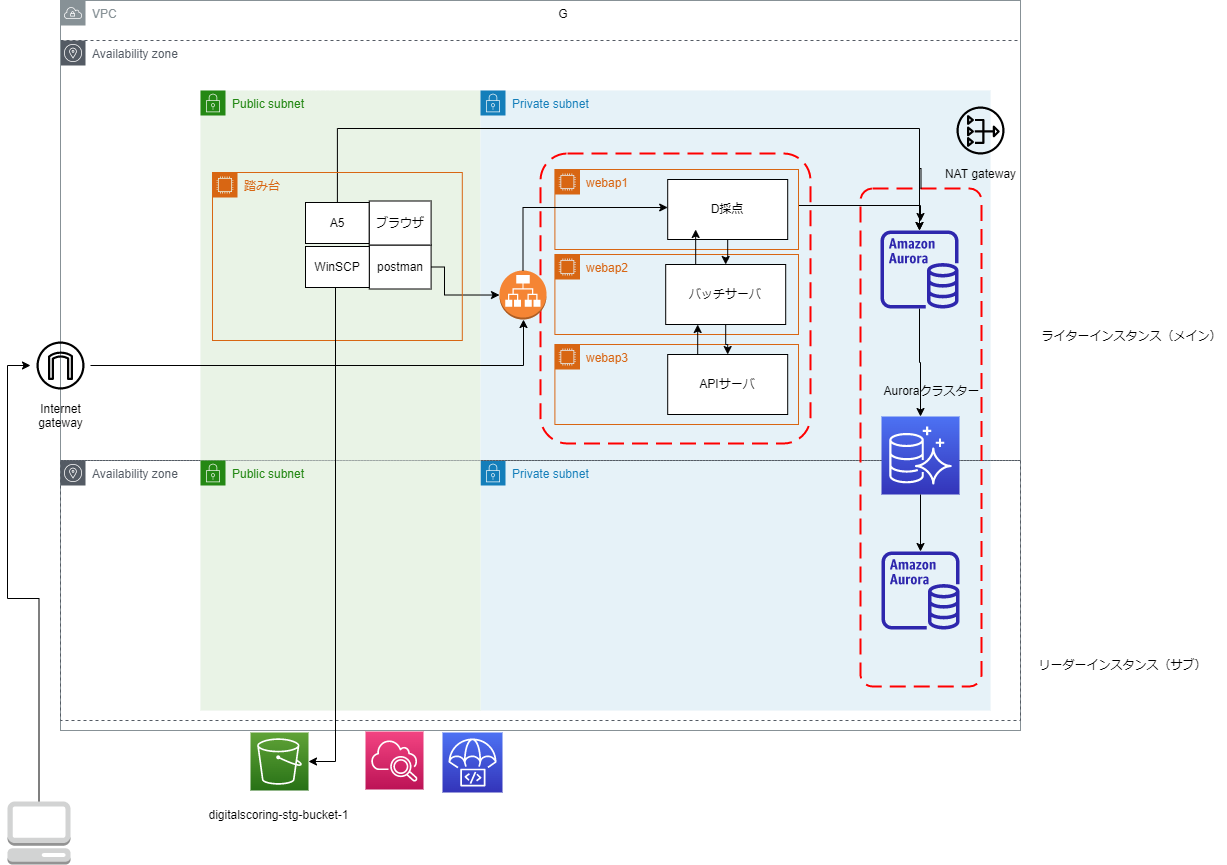

The diagram above was exported from draw.io. Its source (the exported page's mxGraphModel, read from the mxfile embedded in the PNG):
<mxGraphModel dx="868" dy="450" grid="0" gridSize="10" guides="1" tooltips="1" connect="1" arrows="1" fold="1" page="1" pageScale="1" pageWidth="827" pageHeight="1169" math="0" shadow="0">
  <root>
    <mxCell id="0" />
    <mxCell id="1" parent="0" />
    <mxCell id="36cZuovRKeIXjqgRbcZf-4" value="Public subnet" style="points=[[0,0],[0.25,0],[0.5,0],[0.75,0],[1,0],[1,0.25],[1,0.5],[1,0.75],[1,1],[0.75,1],[0.5,1],[0.25,1],[0,1],[0,0.75],[0,0.5],[0,0.25]];outlineConnect=0;gradientColor=none;html=1;whiteSpace=wrap;fontSize=12;fontStyle=0;container=0;pointerEvents=0;collapsible=0;recursiveResize=0;shape=mxgraph.aws4.group;grIcon=mxgraph.aws4.group_security_group;grStroke=0;strokeColor=#248814;fillColor=#E9F3E6;verticalAlign=top;align=left;spacingLeft=30;fontColor=#248814;dashed=0;" parent="1" vertex="1">
      <mxGeometry x="230" y="150" width="280" height="370" as="geometry" />
    </mxCell>
    <mxCell id="36cZuovRKeIXjqgRbcZf-8" value="Private subnet" style="points=[[0,0],[0.25,0],[0.5,0],[0.75,0],[1,0],[1,0.25],[1,0.5],[1,0.75],[1,1],[0.75,1],[0.5,1],[0.25,1],[0,1],[0,0.75],[0,0.5],[0,0.25]];outlineConnect=0;gradientColor=none;html=1;whiteSpace=wrap;fontSize=12;fontStyle=0;container=1;pointerEvents=0;collapsible=0;recursiveResize=0;shape=mxgraph.aws4.group;grIcon=mxgraph.aws4.group_security_group;grStroke=0;strokeColor=#147EBA;fillColor=#E6F2F8;verticalAlign=top;align=left;spacingLeft=30;fontColor=#147EBA;dashed=0;" parent="1" vertex="1">
      <mxGeometry x="510" y="520" width="510" height="250" as="geometry" />
    </mxCell>
    <mxCell id="36cZuovRKeIXjqgRbcZf-3" value="Private subnet" style="points=[[0,0],[0.25,0],[0.5,0],[0.75,0],[1,0],[1,0.25],[1,0.5],[1,0.75],[1,1],[0.75,1],[0.5,1],[0.25,1],[0,1],[0,0.75],[0,0.5],[0,0.25]];outlineConnect=0;gradientColor=none;html=1;whiteSpace=wrap;fontSize=12;fontStyle=0;container=1;pointerEvents=0;collapsible=0;recursiveResize=0;shape=mxgraph.aws4.group;grIcon=mxgraph.aws4.group_security_group;grStroke=0;strokeColor=#147EBA;fillColor=#E6F2F8;verticalAlign=top;align=left;spacingLeft=30;fontColor=#147EBA;dashed=0;" parent="1" vertex="1">
      <mxGeometry x="510" y="150" width="510" height="370" as="geometry" />
    </mxCell>
    <mxCell id="-qTJBuZghjMCPVNU6_jl-11" value="" style="group" parent="1" vertex="1" connectable="0">
      <mxGeometry x="90" y="60" width="1006" height="730" as="geometry" />
    </mxCell>
    <mxCell id="36cZuovRKeIXjqgRbcZf-5" value="Availability zone" style="sketch=0;outlineConnect=0;gradientColor=none;html=1;whiteSpace=wrap;fontSize=12;fontStyle=0;shape=mxgraph.aws4.group;grIcon=mxgraph.aws4.group_availability_zone;strokeColor=#545B64;fillColor=none;verticalAlign=top;align=left;spacingLeft=30;fontColor=#545B64;dashed=1;" parent="-qTJBuZghjMCPVNU6_jl-11" vertex="1">
      <mxGeometry y="40" width="960" height="420" as="geometry" />
    </mxCell>
    <mxCell id="-qTJBuZghjMCPVNU6_jl-10" value="G" style="group" parent="-qTJBuZghjMCPVNU6_jl-11" vertex="1" connectable="0">
      <mxGeometry width="1006" height="730" as="geometry" />
    </mxCell>
    <mxCell id="36cZuovRKeIXjqgRbcZf-1" value="VPC" style="sketch=0;outlineConnect=0;gradientColor=none;html=1;whiteSpace=wrap;fontSize=12;fontStyle=0;shape=mxgraph.aws4.group;grIcon=mxgraph.aws4.group_vpc;strokeColor=#879196;fillColor=none;verticalAlign=top;align=left;spacingLeft=30;fontColor=#879196;dashed=0;" parent="-qTJBuZghjMCPVNU6_jl-10" vertex="1">
      <mxGeometry width="960" height="730" as="geometry" />
    </mxCell>
    <mxCell id="36cZuovRKeIXjqgRbcZf-6" value="Availability zone" style="sketch=0;outlineConnect=0;gradientColor=none;html=1;whiteSpace=wrap;fontSize=12;fontStyle=0;shape=mxgraph.aws4.group;grIcon=mxgraph.aws4.group_availability_zone;strokeColor=#545B64;fillColor=none;verticalAlign=top;align=left;spacingLeft=30;fontColor=#545B64;dashed=1;" parent="-qTJBuZghjMCPVNU6_jl-10" vertex="1">
      <mxGeometry y="460" width="960" height="260" as="geometry" />
    </mxCell>
    <mxCell id="36cZuovRKeIXjqgRbcZf-14" value="" style="sketch=0;outlineConnect=0;fontColor=#232F3E;gradientColor=none;fillColor=#2E27AD;strokeColor=none;dashed=0;verticalLabelPosition=bottom;verticalAlign=top;align=center;html=1;fontSize=12;fontStyle=0;aspect=fixed;pointerEvents=1;shape=mxgraph.aws4.aurora_instance;" parent="-qTJBuZghjMCPVNU6_jl-10" vertex="1">
      <mxGeometry x="821" y="551" width="78" height="78" as="geometry" />
    </mxCell>
    <mxCell id="-qTJBuZghjMCPVNU6_jl-8" value="" style="group" parent="-qTJBuZghjMCPVNU6_jl-10" vertex="1" connectable="0">
      <mxGeometry x="800" y="400" width="195" height="286" as="geometry" />
    </mxCell>
    <mxCell id="36cZuovRKeIXjqgRbcZf-18" value="" style="rounded=1;arcSize=10;dashed=1;strokeColor=#ff0000;fillColor=none;gradientColor=none;dashPattern=8 4;strokeWidth=2;" parent="-qTJBuZghjMCPVNU6_jl-8" vertex="1">
      <mxGeometry y="-212" width="121" height="498" as="geometry" />
    </mxCell>
    <mxCell id="36cZuovRKeIXjqgRbcZf-12" value="" style="sketch=0;points=[[0,0,0],[0.25,0,0],[0.5,0,0],[0.75,0,0],[1,0,0],[0,1,0],[0.25,1,0],[0.5,1,0],[0.75,1,0],[1,1,0],[0,0.25,0],[0,0.5,0],[0,0.75,0],[1,0.25,0],[1,0.5,0],[1,0.75,0]];outlineConnect=0;fontColor=#232F3E;gradientColor=#4D72F3;gradientDirection=north;fillColor=#3334B9;strokeColor=#ffffff;dashed=0;verticalLabelPosition=bottom;verticalAlign=top;align=center;html=1;fontSize=12;fontStyle=0;aspect=fixed;shape=mxgraph.aws4.resourceIcon;resIcon=mxgraph.aws4.aurora;" parent="-qTJBuZghjMCPVNU6_jl-8" vertex="1">
      <mxGeometry x="21" y="16" width="78" height="78" as="geometry" />
    </mxCell>
    <mxCell id="36cZuovRKeIXjqgRbcZf-19" value="" style="rounded=1;arcSize=10;dashed=1;strokeColor=#ff0000;fillColor=none;gradientColor=none;dashPattern=8 4;strokeWidth=2;" parent="-qTJBuZghjMCPVNU6_jl-10" vertex="1">
      <mxGeometry x="480" y="153" width="270" height="290" as="geometry" />
    </mxCell>
    <mxCell id="GIexDoA0wGmvpGEkJyWi-35" value="A5" style="rounded=0;whiteSpace=wrap;html=1;" parent="-qTJBuZghjMCPVNU6_jl-10" vertex="1">
      <mxGeometry x="245" y="202" width="63.8" height="41" as="geometry" />
    </mxCell>
    <mxCell id="GIexDoA0wGmvpGEkJyWi-37" value="ライターインスタンス（メイン）" style="text;html=1;align=center;verticalAlign=middle;resizable=0;points=[];autosize=1;strokeColor=none;fillColor=none;" parent="-qTJBuZghjMCPVNU6_jl-10" vertex="1">
      <mxGeometry x="976" y="327" width="190" height="18" as="geometry" />
    </mxCell>
    <mxCell id="GIexDoA0wGmvpGEkJyWi-38" value="リーダーインスタンス（サブ）" style="text;html=1;align=center;verticalAlign=middle;resizable=0;points=[];autosize=1;strokeColor=none;fillColor=none;" parent="-qTJBuZghjMCPVNU6_jl-10" vertex="1">
      <mxGeometry x="973" y="656" width="178" height="18" as="geometry" />
    </mxCell>
    <mxCell id="GIexDoA0wGmvpGEkJyWi-40" value="" style="edgeStyle=orthogonalEdgeStyle;rounded=0;orthogonalLoop=1;jettySize=auto;html=1;" parent="-qTJBuZghjMCPVNU6_jl-10" source="36cZuovRKeIXjqgRbcZf-12" target="36cZuovRKeIXjqgRbcZf-14" edge="1">
      <mxGeometry relative="1" as="geometry">
        <Array as="points">
          <mxPoint x="860" y="557" />
          <mxPoint x="860" y="557" />
        </Array>
      </mxGeometry>
    </mxCell>
    <mxCell id="GIexDoA0wGmvpGEkJyWi-25" value="postman" style="rounded=0;whiteSpace=wrap;html=1;" parent="-qTJBuZghjMCPVNU6_jl-10" vertex="1">
      <mxGeometry x="308.8" y="244.5" width="61.8" height="44" as="geometry" />
    </mxCell>
    <mxCell id="GIexDoA0wGmvpGEkJyWi-43" value="WinSCP" style="rounded=0;whiteSpace=wrap;html=1;" parent="-qTJBuZghjMCPVNU6_jl-10" vertex="1">
      <mxGeometry x="245" y="246" width="63.8" height="41" as="geometry" />
    </mxCell>
    <mxCell id="GIexDoA0wGmvpGEkJyWi-66" value="ブラウザ" style="rounded=0;whiteSpace=wrap;html=1;" parent="-qTJBuZghjMCPVNU6_jl-10" vertex="1">
      <mxGeometry x="308.8" y="200.5" width="61.8" height="44" as="geometry" />
    </mxCell>
    <mxCell id="GIexDoA0wGmvpGEkJyWi-68" value="" style="outlineConnect=0;dashed=0;verticalLabelPosition=bottom;verticalAlign=top;align=center;html=1;shape=mxgraph.aws3.application_load_balancer;fillColor=#F58534;gradientColor=none;" parent="-qTJBuZghjMCPVNU6_jl-10" vertex="1">
      <mxGeometry x="439" y="270" width="47" height="49.04" as="geometry" />
    </mxCell>
    <mxCell id="GIexDoA0wGmvpGEkJyWi-72" style="edgeStyle=orthogonalEdgeStyle;rounded=0;orthogonalLoop=1;jettySize=auto;html=1;entryX=0;entryY=0.5;entryDx=0;entryDy=0;entryPerimeter=0;" parent="-qTJBuZghjMCPVNU6_jl-10" source="GIexDoA0wGmvpGEkJyWi-25" target="GIexDoA0wGmvpGEkJyWi-68" edge="1">
      <mxGeometry relative="1" as="geometry">
        <Array as="points">
          <mxPoint x="384" y="267" />
          <mxPoint x="384" y="295" />
        </Array>
      </mxGeometry>
    </mxCell>
    <mxCell id="GIexDoA0wGmvpGEkJyWi-77" style="edgeStyle=orthogonalEdgeStyle;rounded=0;orthogonalLoop=1;jettySize=auto;html=1;" parent="-qTJBuZghjMCPVNU6_jl-11" source="36cZuovRKeIXjqgRbcZf-13" target="36cZuovRKeIXjqgRbcZf-12" edge="1">
      <mxGeometry relative="1" as="geometry" />
    </mxCell>
    <mxCell id="36cZuovRKeIXjqgRbcZf-13" value="" style="sketch=0;outlineConnect=0;fontColor=#232F3E;gradientColor=none;fillColor=#2E27AD;strokeColor=none;dashed=0;verticalLabelPosition=bottom;verticalAlign=top;align=center;html=1;fontSize=12;fontStyle=0;aspect=fixed;pointerEvents=1;shape=mxgraph.aws4.aurora_instance;" parent="-qTJBuZghjMCPVNU6_jl-11" vertex="1">
      <mxGeometry x="820" y="230" width="78" height="78" as="geometry" />
    </mxCell>
    <mxCell id="36cZuovRKeIXjqgRbcZf-24" value="NAT gateway" style="sketch=0;outlineConnect=0;fillColor=none;dashed=0;verticalLabelPosition=bottom;verticalAlign=top;align=center;html=1;fontSize=12;fontStyle=0;aspect=fixed;shape=mxgraph.aws4.resourceIcon;resIcon=mxgraph.aws4.nat_gateway;" parent="-qTJBuZghjMCPVNU6_jl-11" vertex="1">
      <mxGeometry x="890" y="100" width="60" height="60" as="geometry" />
    </mxCell>
    <mxCell id="GIexDoA0wGmvpGEkJyWi-36" style="edgeStyle=orthogonalEdgeStyle;rounded=0;orthogonalLoop=1;jettySize=auto;html=1;" parent="-qTJBuZghjMCPVNU6_jl-11" source="GIexDoA0wGmvpGEkJyWi-35" target="36cZuovRKeIXjqgRbcZf-13" edge="1">
      <mxGeometry relative="1" as="geometry">
        <Array as="points">
          <mxPoint x="277" y="128" />
          <mxPoint x="859" y="128" />
        </Array>
      </mxGeometry>
    </mxCell>
    <mxCell id="GIexDoA0wGmvpGEkJyWi-39" style="edgeStyle=orthogonalEdgeStyle;rounded=0;orthogonalLoop=1;jettySize=auto;html=1;" parent="-qTJBuZghjMCPVNU6_jl-11" source="36cZuovRKeIXjqgRbcZf-18" target="36cZuovRKeIXjqgRbcZf-13" edge="1">
      <mxGeometry relative="1" as="geometry" />
    </mxCell>
    <mxCell id="36cZuovRKeIXjqgRbcZf-7" value="Public subnet" style="points=[[0,0],[0.25,0],[0.5,0],[0.75,0],[1,0],[1,0.25],[1,0.5],[1,0.75],[1,1],[0.75,1],[0.5,1],[0.25,1],[0,1],[0,0.75],[0,0.5],[0,0.25]];outlineConnect=0;gradientColor=none;html=1;whiteSpace=wrap;fontSize=12;fontStyle=0;container=1;pointerEvents=0;collapsible=0;recursiveResize=0;shape=mxgraph.aws4.group;grIcon=mxgraph.aws4.group_security_group;grStroke=0;strokeColor=#248814;fillColor=#E9F3E6;verticalAlign=top;align=left;spacingLeft=30;fontColor=#248814;dashed=0;" parent="1" vertex="1">
      <mxGeometry x="230" y="520" width="280" height="250" as="geometry" />
    </mxCell>
    <mxCell id="-qTJBuZghjMCPVNU6_jl-6" style="edgeStyle=orthogonalEdgeStyle;rounded=0;orthogonalLoop=1;jettySize=auto;html=1;" parent="1" source="36cZuovRKeIXjqgRbcZf-23" target="GIexDoA0wGmvpGEkJyWi-68" edge="1">
      <mxGeometry relative="1" as="geometry">
        <Array as="points">
          <mxPoint x="553" y="425" />
        </Array>
      </mxGeometry>
    </mxCell>
    <mxCell id="36cZuovRKeIXjqgRbcZf-23" value="Internet&#10;gateway" style="sketch=0;outlineConnect=0;fillColor=none;dashed=0;verticalLabelPosition=bottom;verticalAlign=top;align=center;html=1;fontSize=12;fontStyle=0;aspect=fixed;shape=mxgraph.aws4.resourceIcon;resIcon=mxgraph.aws4.internet_gateway;" parent="1" vertex="1">
      <mxGeometry x="60" y="395" width="60" height="60" as="geometry" />
    </mxCell>
    <mxCell id="-qTJBuZghjMCPVNU6_jl-2" value="" style="sketch=0;points=[[0,0,0],[0.25,0,0],[0.5,0,0],[0.75,0,0],[1,0,0],[0,1,0],[0.25,1,0],[0.5,1,0],[0.75,1,0],[1,1,0],[0,0.25,0],[0,0.5,0],[0,0.75,0],[1,0.25,0],[1,0.5,0],[1,0.75,0]];outlineConnect=0;fontColor=#232F3E;gradientColor=#4D72F3;gradientDirection=north;fillColor=#3334B9;strokeColor=#ffffff;dashed=0;verticalLabelPosition=bottom;verticalAlign=top;align=center;html=1;fontSize=12;fontStyle=0;aspect=fixed;shape=mxgraph.aws4.resourceIcon;resIcon=mxgraph.aws4.codedeploy;" parent="1" vertex="1">
      <mxGeometry x="472" y="792" width="60" height="60" as="geometry" />
    </mxCell>
    <mxCell id="-qTJBuZghjMCPVNU6_jl-3" value="" style="sketch=0;points=[[0,0,0],[0.25,0,0],[0.5,0,0],[0.75,0,0],[1,0,0],[0,1,0],[0.25,1,0],[0.5,1,0],[0.75,1,0],[1,1,0],[0,0.25,0],[0,0.5,0],[0,0.75,0],[1,0.25,0],[1,0.5,0],[1,0.75,0]];points=[[0,0,0],[0.25,0,0],[0.5,0,0],[0.75,0,0],[1,0,0],[0,1,0],[0.25,1,0],[0.5,1,0],[0.75,1,0],[1,1,0],[0,0.25,0],[0,0.5,0],[0,0.75,0],[1,0.25,0],[1,0.5,0],[1,0.75,0]];outlineConnect=0;fontColor=#232F3E;gradientColor=#F34482;gradientDirection=north;fillColor=#BC1356;strokeColor=#ffffff;dashed=0;verticalLabelPosition=bottom;verticalAlign=top;align=center;html=1;fontSize=12;fontStyle=0;aspect=fixed;shape=mxgraph.aws4.resourceIcon;resIcon=mxgraph.aws4.cloudwatch_2;" parent="1" vertex="1">
      <mxGeometry x="395" y="791" width="58" height="58" as="geometry" />
    </mxCell>
    <mxCell id="-qTJBuZghjMCPVNU6_jl-4" value="" style="sketch=0;points=[[0,0,0],[0.25,0,0],[0.5,0,0],[0.75,0,0],[1,0,0],[0,1,0],[0.25,1,0],[0.5,1,0],[0.75,1,0],[1,1,0],[0,0.25,0],[0,0.5,0],[0,0.75,0],[1,0.25,0],[1,0.5,0],[1,0.75,0]];outlineConnect=0;fontColor=#232F3E;gradientColor=#60A337;gradientDirection=north;fillColor=#277116;strokeColor=#ffffff;dashed=0;verticalLabelPosition=bottom;verticalAlign=top;align=center;html=1;fontSize=12;fontStyle=0;aspect=fixed;shape=mxgraph.aws4.resourceIcon;resIcon=mxgraph.aws4.s3;" parent="1" vertex="1">
      <mxGeometry x="280" y="792" width="58" height="58" as="geometry" />
    </mxCell>
    <mxCell id="-qTJBuZghjMCPVNU6_jl-7" style="edgeStyle=orthogonalEdgeStyle;rounded=0;orthogonalLoop=1;jettySize=auto;html=1;" parent="1" source="36cZuovRKeIXjqgRbcZf-9" edge="1">
      <mxGeometry relative="1" as="geometry">
        <Array as="points">
          <mxPoint x="950" y="265" />
        </Array>
        <mxPoint x="950" y="281" as="targetPoint" />
      </mxGeometry>
    </mxCell>
    <mxCell id="36cZuovRKeIXjqgRbcZf-20" value="" style="group" parent="1" vertex="1" connectable="0">
      <mxGeometry x="571.2" y="214" width="270" height="310" as="geometry" />
    </mxCell>
    <mxCell id="36cZuovRKeIXjqgRbcZf-21" value="" style="group" parent="36cZuovRKeIXjqgRbcZf-20" vertex="1" connectable="0">
      <mxGeometry width="270" height="310" as="geometry" />
    </mxCell>
    <mxCell id="36cZuovRKeIXjqgRbcZf-15" value="webap2" style="points=[[0,0],[0.25,0],[0.5,0],[0.75,0],[1,0],[1,0.25],[1,0.5],[1,0.75],[1,1],[0.75,1],[0.5,1],[0.25,1],[0,1],[0,0.75],[0,0.5],[0,0.25]];outlineConnect=0;gradientColor=none;html=1;whiteSpace=wrap;fontSize=12;fontStyle=0;container=1;pointerEvents=0;collapsible=0;recursiveResize=0;shape=mxgraph.aws4.group;grIcon=mxgraph.aws4.group_ec2_instance_contents;strokeColor=#D86613;fillColor=none;verticalAlign=top;align=left;spacingLeft=30;fontColor=#D86613;dashed=0;" parent="36cZuovRKeIXjqgRbcZf-21" vertex="1">
      <mxGeometry x="13.19548872180451" y="100" width="243.60902255639095" height="80" as="geometry" />
    </mxCell>
    <mxCell id="36cZuovRKeIXjqgRbcZf-16" value="webap3" style="points=[[0,0],[0.25,0],[0.5,0],[0.75,0],[1,0],[1,0.25],[1,0.5],[1,0.75],[1,1],[0.75,1],[0.5,1],[0.25,1],[0,1],[0,0.75],[0,0.5],[0,0.25]];outlineConnect=0;gradientColor=none;html=1;whiteSpace=wrap;fontSize=12;fontStyle=0;container=1;pointerEvents=0;collapsible=0;recursiveResize=0;shape=mxgraph.aws4.group;grIcon=mxgraph.aws4.group_ec2_instance_contents;strokeColor=#D86613;fillColor=none;verticalAlign=top;align=left;spacingLeft=30;fontColor=#D86613;dashed=0;" parent="36cZuovRKeIXjqgRbcZf-21" vertex="1">
      <mxGeometry x="13.19548872180451" y="190" width="243.60902255639095" height="80" as="geometry" />
    </mxCell>
    <mxCell id="36cZuovRKeIXjqgRbcZf-9" value="webap1" style="points=[[0,0],[0.25,0],[0.5,0],[0.75,0],[1,0],[1,0.25],[1,0.5],[1,0.75],[1,1],[0.75,1],[0.5,1],[0.25,1],[0,1],[0,0.75],[0,0.5],[0,0.25]];outlineConnect=0;gradientColor=none;html=1;whiteSpace=wrap;fontSize=12;fontStyle=0;container=1;pointerEvents=0;collapsible=0;recursiveResize=0;shape=mxgraph.aws4.group;grIcon=mxgraph.aws4.group_ec2_instance_contents;strokeColor=#D86613;fillColor=none;verticalAlign=top;align=left;spacingLeft=30;fontColor=#D86613;dashed=0;" parent="36cZuovRKeIXjqgRbcZf-21" vertex="1">
      <mxGeometry x="13.19548872180451" y="15" width="243.60902255639095" height="80" as="geometry" />
    </mxCell>
    <mxCell id="HxAGamUUS0odGKe5I6HG-2" style="edgeStyle=orthogonalEdgeStyle;rounded=0;orthogonalLoop=1;jettySize=auto;html=1;" parent="36cZuovRKeIXjqgRbcZf-21" source="GIexDoA0wGmvpGEkJyWi-2" target="GIexDoA0wGmvpGEkJyWi-3" edge="1">
      <mxGeometry relative="1" as="geometry" />
    </mxCell>
    <mxCell id="GIexDoA0wGmvpGEkJyWi-2" value="D採点" style="rounded=0;whiteSpace=wrap;html=1;" parent="36cZuovRKeIXjqgRbcZf-21" vertex="1">
      <mxGeometry x="126" y="25" width="120" height="60" as="geometry" />
    </mxCell>
    <mxCell id="HxAGamUUS0odGKe5I6HG-3" style="edgeStyle=orthogonalEdgeStyle;rounded=0;orthogonalLoop=1;jettySize=auto;html=1;entryX=0.5;entryY=0;entryDx=0;entryDy=0;" parent="36cZuovRKeIXjqgRbcZf-21" source="GIexDoA0wGmvpGEkJyWi-3" target="GIexDoA0wGmvpGEkJyWi-4" edge="1">
      <mxGeometry relative="1" as="geometry" />
    </mxCell>
    <mxCell id="HxAGamUUS0odGKe5I6HG-6" style="edgeStyle=orthogonalEdgeStyle;rounded=0;orthogonalLoop=1;jettySize=auto;html=1;exitX=0.25;exitY=0;exitDx=0;exitDy=0;entryX=0.233;entryY=0.833;entryDx=0;entryDy=0;entryPerimeter=0;" parent="36cZuovRKeIXjqgRbcZf-21" source="GIexDoA0wGmvpGEkJyWi-3" target="GIexDoA0wGmvpGEkJyWi-2" edge="1">
      <mxGeometry relative="1" as="geometry" />
    </mxCell>
    <mxCell id="GIexDoA0wGmvpGEkJyWi-3" value="バッチサーバ" style="rounded=0;whiteSpace=wrap;html=1;" parent="36cZuovRKeIXjqgRbcZf-21" vertex="1">
      <mxGeometry x="124" y="110" width="120" height="60" as="geometry" />
    </mxCell>
    <mxCell id="HxAGamUUS0odGKe5I6HG-5" style="edgeStyle=orthogonalEdgeStyle;rounded=0;orthogonalLoop=1;jettySize=auto;html=1;exitX=0.25;exitY=0;exitDx=0;exitDy=0;" parent="36cZuovRKeIXjqgRbcZf-21" source="GIexDoA0wGmvpGEkJyWi-4" target="GIexDoA0wGmvpGEkJyWi-3" edge="1">
      <mxGeometry relative="1" as="geometry">
        <Array as="points">
          <mxPoint x="156" y="161" />
          <mxPoint x="156" y="161" />
        </Array>
      </mxGeometry>
    </mxCell>
    <mxCell id="GIexDoA0wGmvpGEkJyWi-4" value="APIサーバ" style="rounded=0;whiteSpace=wrap;html=1;" parent="36cZuovRKeIXjqgRbcZf-21" vertex="1">
      <mxGeometry x="126" y="200" width="120" height="60" as="geometry" />
    </mxCell>
    <mxCell id="GIexDoA0wGmvpGEkJyWi-9" value="踏み台" style="points=[[0,0],[0.25,0],[0.5,0],[0.75,0],[1,0],[1,0.25],[1,0.5],[1,0.75],[1,1],[0.75,1],[0.5,1],[0.25,1],[0,1],[0,0.75],[0,0.5],[0,0.25]];outlineConnect=0;gradientColor=none;html=1;whiteSpace=wrap;fontSize=12;fontStyle=0;container=1;pointerEvents=0;collapsible=0;recursiveResize=0;shape=mxgraph.aws4.group;grIcon=mxgraph.aws4.group_ec2_instance_contents;strokeColor=#D86613;fillColor=none;verticalAlign=top;align=left;spacingLeft=30;fontColor=#D86613;dashed=0;" parent="1" vertex="1">
      <mxGeometry x="242" y="232" width="249.8" height="168" as="geometry" />
    </mxCell>
    <mxCell id="GIexDoA0wGmvpGEkJyWi-41" value="Auroraクラスター" style="text;html=1;align=center;verticalAlign=middle;resizable=0;points=[];autosize=1;strokeColor=none;fillColor=none;" parent="1" vertex="1">
      <mxGeometry x="908" y="442" width="106" height="18" as="geometry" />
    </mxCell>
    <mxCell id="GIexDoA0wGmvpGEkJyWi-44" value="digitalscoring-stg-bucket-1" style="text;html=1;align=center;verticalAlign=middle;resizable=0;points=[];autosize=1;strokeColor=none;fillColor=none;" parent="1" vertex="1">
      <mxGeometry x="233" y="866" width="150" height="18" as="geometry" />
    </mxCell>
    <mxCell id="GIexDoA0wGmvpGEkJyWi-45" style="edgeStyle=orthogonalEdgeStyle;rounded=0;orthogonalLoop=1;jettySize=auto;html=1;" parent="1" source="GIexDoA0wGmvpGEkJyWi-43" target="-qTJBuZghjMCPVNU6_jl-4" edge="1">
      <mxGeometry relative="1" as="geometry">
        <Array as="points">
          <mxPoint x="365" y="821" />
        </Array>
      </mxGeometry>
    </mxCell>
    <mxCell id="GIexDoA0wGmvpGEkJyWi-76" style="edgeStyle=orthogonalEdgeStyle;rounded=0;orthogonalLoop=1;jettySize=auto;html=1;" parent="1" source="GIexDoA0wGmvpGEkJyWi-75" target="36cZuovRKeIXjqgRbcZf-23" edge="1">
      <mxGeometry relative="1" as="geometry">
        <Array as="points">
          <mxPoint x="69" y="658" />
          <mxPoint x="37" y="658" />
          <mxPoint x="37" y="425" />
        </Array>
      </mxGeometry>
    </mxCell>
    <mxCell id="GIexDoA0wGmvpGEkJyWi-75" value="" style="outlineConnect=0;dashed=0;verticalLabelPosition=bottom;verticalAlign=top;align=center;html=1;shape=mxgraph.aws3.management_console;fillColor=#D2D3D3;gradientColor=none;" parent="1" vertex="1">
      <mxGeometry x="37" y="861" width="63" height="63" as="geometry" />
    </mxCell>
    <mxCell id="HxAGamUUS0odGKe5I6HG-1" style="edgeStyle=orthogonalEdgeStyle;rounded=0;orthogonalLoop=1;jettySize=auto;html=1;" parent="1" source="GIexDoA0wGmvpGEkJyWi-68" target="GIexDoA0wGmvpGEkJyWi-2" edge="1">
      <mxGeometry relative="1" as="geometry">
        <Array as="points">
          <mxPoint x="553" y="267" />
        </Array>
      </mxGeometry>
    </mxCell>
  </root>
</mxGraphModel>